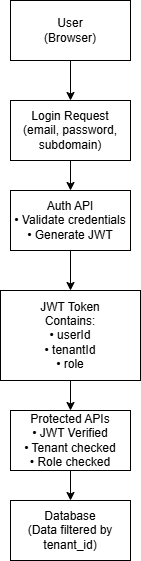

The diagram above was exported from draw.io. Its source (the exported page's mxGraphModel, read from the mxfile embedded in the PNG):
<mxGraphModel dx="1042" dy="562" grid="1" gridSize="10" guides="1" tooltips="1" connect="1" arrows="1" fold="1" page="1" pageScale="1" pageWidth="827" pageHeight="1169" math="0" shadow="0">
  <root>
    <mxCell id="0" />
    <mxCell id="1" parent="0" />
    <mxCell id="5jSCNqxEQLsIKv90gApB-1" parent="1" style="rounded=0;whiteSpace=wrap;html=1;" value="&lt;div&gt;User&lt;/div&gt;&lt;div&gt;(Browser)&lt;/div&gt;" vertex="1">
      <mxGeometry height="60" width="120" x="320" y="10" as="geometry" />
    </mxCell>
    <mxCell id="5jSCNqxEQLsIKv90gApB-2" parent="1" style="rounded=0;whiteSpace=wrap;html=1;" value="&lt;div&gt;Login Request&lt;/div&gt;&lt;div&gt;(email, password, subdomain)&lt;/div&gt;" vertex="1">
      <mxGeometry height="60" width="120" x="320" y="110" as="geometry" />
    </mxCell>
    <mxCell id="5jSCNqxEQLsIKv90gApB-3" parent="1" style="rounded=0;whiteSpace=wrap;html=1;" value="&lt;div&gt;Auth API&lt;/div&gt;&lt;div&gt;• Validate credentials&lt;/div&gt;&lt;div&gt;• Generate JWT&lt;/div&gt;" vertex="1">
      <mxGeometry height="60" width="120" x="320" y="200" as="geometry" />
    </mxCell>
    <mxCell id="5jSCNqxEQLsIKv90gApB-11" edge="1" parent="1" source="5jSCNqxEQLsIKv90gApB-4" style="edgeStyle=orthogonalEdgeStyle;rounded=0;orthogonalLoop=1;jettySize=auto;html=1;" target="5jSCNqxEQLsIKv90gApB-5" value="">
      <mxGeometry relative="1" as="geometry" />
    </mxCell>
    <mxCell id="5jSCNqxEQLsIKv90gApB-4" parent="1" style="rounded=0;whiteSpace=wrap;html=1;" value="&lt;div&gt;JWT Token&lt;/div&gt;&lt;div&gt;Contains:&lt;/div&gt;&lt;div&gt;&lt;span style=&quot;background-color: transparent; color: light-dark(rgb(0, 0, 0), rgb(255, 255, 255));&quot;&gt;• userId&lt;/span&gt;&lt;/div&gt;&lt;div&gt;• tenantId&lt;/div&gt;&lt;div&gt;• role&lt;/div&gt;" vertex="1">
      <mxGeometry height="90" width="140" x="310" y="300" as="geometry" />
    </mxCell>
    <mxCell id="5jSCNqxEQLsIKv90gApB-12" edge="1" parent="1" source="5jSCNqxEQLsIKv90gApB-5" style="edgeStyle=orthogonalEdgeStyle;rounded=0;orthogonalLoop=1;jettySize=auto;html=1;" target="5jSCNqxEQLsIKv90gApB-6" value="">
      <mxGeometry relative="1" as="geometry" />
    </mxCell>
    <mxCell id="5jSCNqxEQLsIKv90gApB-5" parent="1" style="rounded=0;whiteSpace=wrap;html=1;" value="&lt;div&gt;&lt;br&gt;&lt;/div&gt;&lt;div&gt;Protected APIs&lt;/div&gt;&lt;div&gt;• JWT Verified&lt;/div&gt;&lt;div&gt;• Tenant checked&lt;/div&gt;&lt;div&gt;• Role checked&lt;/div&gt;&lt;div&gt;&lt;br&gt;&lt;/div&gt;" vertex="1">
      <mxGeometry height="60" width="120" x="320" y="420" as="geometry" />
    </mxCell>
    <mxCell id="5jSCNqxEQLsIKv90gApB-6" parent="1" style="rounded=0;whiteSpace=wrap;html=1;" value="&lt;div&gt;Database&lt;/div&gt;&lt;div&gt;(Data filtered by tenant_id)&lt;/div&gt;" vertex="1">
      <mxGeometry height="60" width="120" x="320" y="510" as="geometry" />
    </mxCell>
    <mxCell id="5jSCNqxEQLsIKv90gApB-7" edge="1" parent="1" source="5jSCNqxEQLsIKv90gApB-1" style="endArrow=classic;html=1;rounded=0;exitX=0.5;exitY=1;exitDx=0;exitDy=0;" target="5jSCNqxEQLsIKv90gApB-2" value="">
      <mxGeometry height="50" relative="1" width="50" as="geometry">
        <mxPoint x="390" y="320" as="sourcePoint" />
        <mxPoint x="440" y="270" as="targetPoint" />
      </mxGeometry>
    </mxCell>
    <mxCell id="5jSCNqxEQLsIKv90gApB-8" edge="1" parent="1" source="5jSCNqxEQLsIKv90gApB-2" style="endArrow=classic;html=1;rounded=0;exitX=0.5;exitY=1;exitDx=0;exitDy=0;entryX=0.5;entryY=0;entryDx=0;entryDy=0;" target="5jSCNqxEQLsIKv90gApB-3" value="">
      <mxGeometry height="50" relative="1" width="50" as="geometry">
        <mxPoint x="370" y="180" as="sourcePoint" />
        <mxPoint x="370" y="220" as="targetPoint" />
      </mxGeometry>
    </mxCell>
    <mxCell id="5jSCNqxEQLsIKv90gApB-9" edge="1" parent="1" source="5jSCNqxEQLsIKv90gApB-3" style="endArrow=classic;html=1;rounded=0;exitX=0.5;exitY=1;exitDx=0;exitDy=0;entryX=0.5;entryY=0;entryDx=0;entryDy=0;" target="5jSCNqxEQLsIKv90gApB-4" value="">
      <mxGeometry height="50" relative="1" width="50" as="geometry">
        <mxPoint x="370" y="280" as="sourcePoint" />
        <mxPoint x="370" y="320" as="targetPoint" />
      </mxGeometry>
    </mxCell>
  </root>
</mxGraphModel>